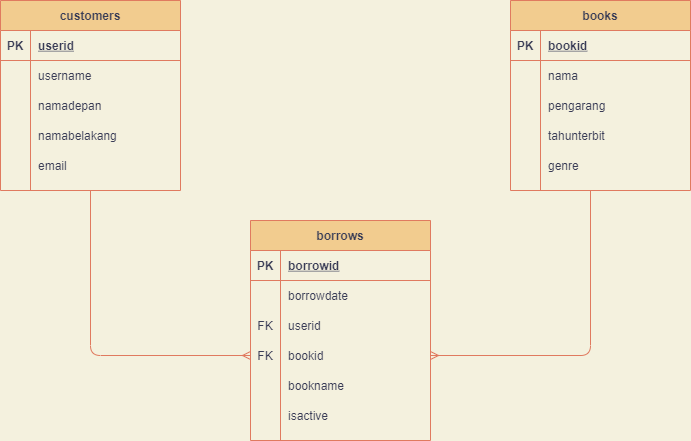

The diagram above was exported from draw.io. Its source (the exported page's mxGraphModel, read from the mxfile embedded in the PNG):
<mxGraphModel dx="868" dy="482" grid="1" gridSize="10" guides="1" tooltips="1" connect="1" arrows="1" fold="1" page="1" pageScale="1" pageWidth="850" pageHeight="1100" background="#F4F1DE" math="0" shadow="0">
  <root>
    <mxCell id="0" />
    <mxCell id="1" parent="0" />
    <mxCell id="wauet-J-JEdKkaPAGte9-1" value="books" style="shape=table;startSize=30;container=1;collapsible=1;childLayout=tableLayout;fixedRows=1;rowLines=0;fontStyle=1;align=center;resizeLast=1;fillColor=#F2CC8F;strokeColor=#E07A5F;fontColor=#393C56;" vertex="1" parent="1">
      <mxGeometry x="610" y="110" width="180" height="190" as="geometry" />
    </mxCell>
    <mxCell id="wauet-J-JEdKkaPAGte9-2" value="" style="shape=partialRectangle;collapsible=0;dropTarget=0;pointerEvents=0;fillColor=none;top=0;left=0;bottom=1;right=0;points=[[0,0.5],[1,0.5]];portConstraint=eastwest;strokeColor=#E07A5F;fontColor=#393C56;" vertex="1" parent="wauet-J-JEdKkaPAGte9-1">
      <mxGeometry y="30" width="180" height="30" as="geometry" />
    </mxCell>
    <mxCell id="wauet-J-JEdKkaPAGte9-3" value="PK" style="shape=partialRectangle;connectable=0;fillColor=none;top=0;left=0;bottom=0;right=0;fontStyle=1;overflow=hidden;strokeColor=#E07A5F;fontColor=#393C56;" vertex="1" parent="wauet-J-JEdKkaPAGte9-2">
      <mxGeometry width="30" height="30" as="geometry" />
    </mxCell>
    <mxCell id="wauet-J-JEdKkaPAGte9-4" value="bookid" style="shape=partialRectangle;connectable=0;fillColor=none;top=0;left=0;bottom=0;right=0;align=left;spacingLeft=6;fontStyle=5;overflow=hidden;strokeColor=#E07A5F;fontColor=#393C56;" vertex="1" parent="wauet-J-JEdKkaPAGte9-2">
      <mxGeometry x="30" width="150" height="30" as="geometry" />
    </mxCell>
    <mxCell id="wauet-J-JEdKkaPAGte9-5" value="" style="shape=partialRectangle;collapsible=0;dropTarget=0;pointerEvents=0;fillColor=none;top=0;left=0;bottom=0;right=0;points=[[0,0.5],[1,0.5]];portConstraint=eastwest;strokeColor=#E07A5F;fontColor=#393C56;" vertex="1" parent="wauet-J-JEdKkaPAGte9-1">
      <mxGeometry y="60" width="180" height="30" as="geometry" />
    </mxCell>
    <mxCell id="wauet-J-JEdKkaPAGte9-6" value="" style="shape=partialRectangle;connectable=0;fillColor=none;top=0;left=0;bottom=0;right=0;editable=1;overflow=hidden;strokeColor=#E07A5F;fontColor=#393C56;" vertex="1" parent="wauet-J-JEdKkaPAGte9-5">
      <mxGeometry width="30" height="30" as="geometry" />
    </mxCell>
    <mxCell id="wauet-J-JEdKkaPAGte9-7" value="nama" style="shape=partialRectangle;connectable=0;fillColor=none;top=0;left=0;bottom=0;right=0;align=left;spacingLeft=6;overflow=hidden;strokeColor=#E07A5F;fontColor=#393C56;" vertex="1" parent="wauet-J-JEdKkaPAGte9-5">
      <mxGeometry x="30" width="150" height="30" as="geometry" />
    </mxCell>
    <mxCell id="wauet-J-JEdKkaPAGte9-8" value="" style="shape=partialRectangle;collapsible=0;dropTarget=0;pointerEvents=0;fillColor=none;top=0;left=0;bottom=0;right=0;points=[[0,0.5],[1,0.5]];portConstraint=eastwest;strokeColor=#E07A5F;fontColor=#393C56;" vertex="1" parent="wauet-J-JEdKkaPAGte9-1">
      <mxGeometry y="90" width="180" height="30" as="geometry" />
    </mxCell>
    <mxCell id="wauet-J-JEdKkaPAGte9-9" value="" style="shape=partialRectangle;connectable=0;fillColor=none;top=0;left=0;bottom=0;right=0;editable=1;overflow=hidden;strokeColor=#E07A5F;fontColor=#393C56;" vertex="1" parent="wauet-J-JEdKkaPAGte9-8">
      <mxGeometry width="30" height="30" as="geometry" />
    </mxCell>
    <mxCell id="wauet-J-JEdKkaPAGte9-10" value="pengarang" style="shape=partialRectangle;connectable=0;fillColor=none;top=0;left=0;bottom=0;right=0;align=left;spacingLeft=6;overflow=hidden;strokeColor=#E07A5F;fontColor=#393C56;" vertex="1" parent="wauet-J-JEdKkaPAGte9-8">
      <mxGeometry x="30" width="150" height="30" as="geometry" />
    </mxCell>
    <mxCell id="wauet-J-JEdKkaPAGte9-11" value="" style="shape=partialRectangle;collapsible=0;dropTarget=0;pointerEvents=0;fillColor=none;top=0;left=0;bottom=0;right=0;points=[[0,0.5],[1,0.5]];portConstraint=eastwest;strokeColor=#E07A5F;fontColor=#393C56;" vertex="1" parent="wauet-J-JEdKkaPAGte9-1">
      <mxGeometry y="120" width="180" height="30" as="geometry" />
    </mxCell>
    <mxCell id="wauet-J-JEdKkaPAGte9-12" value="" style="shape=partialRectangle;connectable=0;fillColor=none;top=0;left=0;bottom=0;right=0;editable=1;overflow=hidden;strokeColor=#E07A5F;fontColor=#393C56;" vertex="1" parent="wauet-J-JEdKkaPAGte9-11">
      <mxGeometry width="30" height="30" as="geometry" />
    </mxCell>
    <mxCell id="wauet-J-JEdKkaPAGte9-13" value="tahunterbit" style="shape=partialRectangle;connectable=0;fillColor=none;top=0;left=0;bottom=0;right=0;align=left;spacingLeft=6;overflow=hidden;strokeColor=#E07A5F;fontColor=#393C56;" vertex="1" parent="wauet-J-JEdKkaPAGte9-11">
      <mxGeometry x="30" width="150" height="30" as="geometry" />
    </mxCell>
    <mxCell id="wauet-J-JEdKkaPAGte9-14" value="borrows" style="shape=table;startSize=30;container=1;collapsible=1;childLayout=tableLayout;fixedRows=1;rowLines=0;fontStyle=1;align=center;resizeLast=1;fillColor=#F2CC8F;strokeColor=#E07A5F;fontColor=#393C56;" vertex="1" parent="1">
      <mxGeometry x="350" y="330" width="180" height="220" as="geometry" />
    </mxCell>
    <mxCell id="wauet-J-JEdKkaPAGte9-15" value="" style="shape=partialRectangle;collapsible=0;dropTarget=0;pointerEvents=0;fillColor=none;top=0;left=0;bottom=1;right=0;points=[[0,0.5],[1,0.5]];portConstraint=eastwest;strokeColor=#E07A5F;fontColor=#393C56;" vertex="1" parent="wauet-J-JEdKkaPAGte9-14">
      <mxGeometry y="30" width="180" height="30" as="geometry" />
    </mxCell>
    <mxCell id="wauet-J-JEdKkaPAGte9-16" value="PK" style="shape=partialRectangle;connectable=0;fillColor=none;top=0;left=0;bottom=0;right=0;fontStyle=1;overflow=hidden;strokeColor=#E07A5F;fontColor=#393C56;" vertex="1" parent="wauet-J-JEdKkaPAGte9-15">
      <mxGeometry width="30" height="30" as="geometry" />
    </mxCell>
    <mxCell id="wauet-J-JEdKkaPAGte9-17" value="borrowid" style="shape=partialRectangle;connectable=0;fillColor=none;top=0;left=0;bottom=0;right=0;align=left;spacingLeft=6;fontStyle=5;overflow=hidden;strokeColor=#E07A5F;fontColor=#393C56;" vertex="1" parent="wauet-J-JEdKkaPAGte9-15">
      <mxGeometry x="30" width="150" height="30" as="geometry" />
    </mxCell>
    <mxCell id="wauet-J-JEdKkaPAGte9-18" value="" style="shape=partialRectangle;collapsible=0;dropTarget=0;pointerEvents=0;fillColor=none;top=0;left=0;bottom=0;right=0;points=[[0,0.5],[1,0.5]];portConstraint=eastwest;strokeColor=#E07A5F;fontColor=#393C56;" vertex="1" parent="wauet-J-JEdKkaPAGte9-14">
      <mxGeometry y="60" width="180" height="30" as="geometry" />
    </mxCell>
    <mxCell id="wauet-J-JEdKkaPAGte9-19" value="" style="shape=partialRectangle;connectable=0;fillColor=none;top=0;left=0;bottom=0;right=0;editable=1;overflow=hidden;strokeColor=#E07A5F;fontColor=#393C56;" vertex="1" parent="wauet-J-JEdKkaPAGte9-18">
      <mxGeometry width="30" height="30" as="geometry" />
    </mxCell>
    <mxCell id="wauet-J-JEdKkaPAGte9-20" value="borrowdate" style="shape=partialRectangle;connectable=0;fillColor=none;top=0;left=0;bottom=0;right=0;align=left;spacingLeft=6;overflow=hidden;strokeColor=#E07A5F;fontColor=#393C56;" vertex="1" parent="wauet-J-JEdKkaPAGte9-18">
      <mxGeometry x="30" width="150" height="30" as="geometry" />
    </mxCell>
    <mxCell id="wauet-J-JEdKkaPAGte9-21" value="" style="shape=partialRectangle;collapsible=0;dropTarget=0;pointerEvents=0;fillColor=none;top=0;left=0;bottom=0;right=0;points=[[0,0.5],[1,0.5]];portConstraint=eastwest;strokeColor=#E07A5F;fontColor=#393C56;" vertex="1" parent="wauet-J-JEdKkaPAGte9-14">
      <mxGeometry y="90" width="180" height="30" as="geometry" />
    </mxCell>
    <mxCell id="wauet-J-JEdKkaPAGte9-22" value="FK" style="shape=partialRectangle;connectable=0;fillColor=none;top=0;left=0;bottom=0;right=0;editable=1;overflow=hidden;strokeColor=#E07A5F;fontColor=#393C56;" vertex="1" parent="wauet-J-JEdKkaPAGte9-21">
      <mxGeometry width="30" height="30" as="geometry" />
    </mxCell>
    <mxCell id="wauet-J-JEdKkaPAGte9-23" value="userid" style="shape=partialRectangle;connectable=0;fillColor=none;top=0;left=0;bottom=0;right=0;align=left;spacingLeft=6;overflow=hidden;strokeColor=#E07A5F;fontColor=#393C56;" vertex="1" parent="wauet-J-JEdKkaPAGte9-21">
      <mxGeometry x="30" width="150" height="30" as="geometry" />
    </mxCell>
    <mxCell id="wauet-J-JEdKkaPAGte9-24" value="" style="shape=partialRectangle;collapsible=0;dropTarget=0;pointerEvents=0;fillColor=none;top=0;left=0;bottom=0;right=0;points=[[0,0.5],[1,0.5]];portConstraint=eastwest;strokeColor=#E07A5F;fontColor=#393C56;" vertex="1" parent="wauet-J-JEdKkaPAGte9-14">
      <mxGeometry y="120" width="180" height="30" as="geometry" />
    </mxCell>
    <mxCell id="wauet-J-JEdKkaPAGte9-25" value="FK" style="shape=partialRectangle;connectable=0;fillColor=none;top=0;left=0;bottom=0;right=0;editable=1;overflow=hidden;strokeColor=#E07A5F;fontColor=#393C56;" vertex="1" parent="wauet-J-JEdKkaPAGte9-24">
      <mxGeometry width="30" height="30" as="geometry" />
    </mxCell>
    <mxCell id="wauet-J-JEdKkaPAGte9-26" value="bookid" style="shape=partialRectangle;connectable=0;fillColor=none;top=0;left=0;bottom=0;right=0;align=left;spacingLeft=6;overflow=hidden;strokeColor=#E07A5F;fontColor=#393C56;" vertex="1" parent="wauet-J-JEdKkaPAGte9-24">
      <mxGeometry x="30" width="150" height="30" as="geometry" />
    </mxCell>
    <mxCell id="wauet-J-JEdKkaPAGte9-27" value="customers" style="shape=table;startSize=30;container=1;collapsible=1;childLayout=tableLayout;fixedRows=1;rowLines=0;fontStyle=1;align=center;resizeLast=1;fillColor=#F2CC8F;strokeColor=#E07A5F;fontColor=#393C56;" vertex="1" parent="1">
      <mxGeometry x="100" y="110" width="180" height="190" as="geometry" />
    </mxCell>
    <mxCell id="wauet-J-JEdKkaPAGte9-28" value="" style="shape=partialRectangle;collapsible=0;dropTarget=0;pointerEvents=0;fillColor=none;top=0;left=0;bottom=1;right=0;points=[[0,0.5],[1,0.5]];portConstraint=eastwest;strokeColor=#E07A5F;fontColor=#393C56;" vertex="1" parent="wauet-J-JEdKkaPAGte9-27">
      <mxGeometry y="30" width="180" height="30" as="geometry" />
    </mxCell>
    <mxCell id="wauet-J-JEdKkaPAGte9-29" value="PK" style="shape=partialRectangle;connectable=0;fillColor=none;top=0;left=0;bottom=0;right=0;fontStyle=1;overflow=hidden;strokeColor=#E07A5F;fontColor=#393C56;" vertex="1" parent="wauet-J-JEdKkaPAGte9-28">
      <mxGeometry width="30" height="30" as="geometry" />
    </mxCell>
    <mxCell id="wauet-J-JEdKkaPAGte9-30" value="userid" style="shape=partialRectangle;connectable=0;fillColor=none;top=0;left=0;bottom=0;right=0;align=left;spacingLeft=6;fontStyle=5;overflow=hidden;strokeColor=#E07A5F;fontColor=#393C56;" vertex="1" parent="wauet-J-JEdKkaPAGte9-28">
      <mxGeometry x="30" width="150" height="30" as="geometry" />
    </mxCell>
    <mxCell id="wauet-J-JEdKkaPAGte9-31" value="" style="shape=partialRectangle;collapsible=0;dropTarget=0;pointerEvents=0;fillColor=none;top=0;left=0;bottom=0;right=0;points=[[0,0.5],[1,0.5]];portConstraint=eastwest;strokeColor=#E07A5F;fontColor=#393C56;" vertex="1" parent="wauet-J-JEdKkaPAGte9-27">
      <mxGeometry y="60" width="180" height="30" as="geometry" />
    </mxCell>
    <mxCell id="wauet-J-JEdKkaPAGte9-32" value="" style="shape=partialRectangle;connectable=0;fillColor=none;top=0;left=0;bottom=0;right=0;editable=1;overflow=hidden;strokeColor=#E07A5F;fontColor=#393C56;" vertex="1" parent="wauet-J-JEdKkaPAGte9-31">
      <mxGeometry width="30" height="30" as="geometry" />
    </mxCell>
    <mxCell id="wauet-J-JEdKkaPAGte9-33" value="username" style="shape=partialRectangle;connectable=0;fillColor=none;top=0;left=0;bottom=0;right=0;align=left;spacingLeft=6;overflow=hidden;strokeColor=#E07A5F;fontColor=#393C56;" vertex="1" parent="wauet-J-JEdKkaPAGte9-31">
      <mxGeometry x="30" width="150" height="30" as="geometry" />
    </mxCell>
    <mxCell id="wauet-J-JEdKkaPAGte9-34" value="" style="shape=partialRectangle;collapsible=0;dropTarget=0;pointerEvents=0;fillColor=none;top=0;left=0;bottom=0;right=0;points=[[0,0.5],[1,0.5]];portConstraint=eastwest;strokeColor=#E07A5F;fontColor=#393C56;" vertex="1" parent="wauet-J-JEdKkaPAGte9-27">
      <mxGeometry y="90" width="180" height="30" as="geometry" />
    </mxCell>
    <mxCell id="wauet-J-JEdKkaPAGte9-35" value="" style="shape=partialRectangle;connectable=0;fillColor=none;top=0;left=0;bottom=0;right=0;editable=1;overflow=hidden;strokeColor=#E07A5F;fontColor=#393C56;" vertex="1" parent="wauet-J-JEdKkaPAGte9-34">
      <mxGeometry width="30" height="30" as="geometry" />
    </mxCell>
    <mxCell id="wauet-J-JEdKkaPAGte9-36" value="namadepan" style="shape=partialRectangle;connectable=0;fillColor=none;top=0;left=0;bottom=0;right=0;align=left;spacingLeft=6;overflow=hidden;strokeColor=#E07A5F;fontColor=#393C56;" vertex="1" parent="wauet-J-JEdKkaPAGte9-34">
      <mxGeometry x="30" width="150" height="30" as="geometry" />
    </mxCell>
    <mxCell id="wauet-J-JEdKkaPAGte9-37" value="" style="shape=partialRectangle;collapsible=0;dropTarget=0;pointerEvents=0;fillColor=none;top=0;left=0;bottom=0;right=0;points=[[0,0.5],[1,0.5]];portConstraint=eastwest;strokeColor=#E07A5F;fontColor=#393C56;" vertex="1" parent="wauet-J-JEdKkaPAGte9-27">
      <mxGeometry y="120" width="180" height="30" as="geometry" />
    </mxCell>
    <mxCell id="wauet-J-JEdKkaPAGte9-38" value="" style="shape=partialRectangle;connectable=0;fillColor=none;top=0;left=0;bottom=0;right=0;editable=1;overflow=hidden;strokeColor=#E07A5F;fontColor=#393C56;" vertex="1" parent="wauet-J-JEdKkaPAGte9-37">
      <mxGeometry width="30" height="30" as="geometry" />
    </mxCell>
    <mxCell id="wauet-J-JEdKkaPAGte9-39" value="namabelakang" style="shape=partialRectangle;connectable=0;fillColor=none;top=0;left=0;bottom=0;right=0;align=left;spacingLeft=6;overflow=hidden;strokeColor=#E07A5F;fontColor=#393C56;" vertex="1" parent="wauet-J-JEdKkaPAGte9-37">
      <mxGeometry x="30" width="150" height="30" as="geometry" />
    </mxCell>
    <mxCell id="wauet-J-JEdKkaPAGte9-42" value="email" style="shape=partialRectangle;connectable=0;fillColor=none;top=0;left=0;bottom=0;right=0;align=left;spacingLeft=6;overflow=hidden;strokeColor=#E07A5F;fontColor=#393C56;" vertex="1" parent="1">
      <mxGeometry x="130" y="260" width="150" height="30" as="geometry" />
    </mxCell>
    <mxCell id="wauet-J-JEdKkaPAGte9-43" value="genre" style="shape=partialRectangle;connectable=0;fillColor=none;top=0;left=0;bottom=0;right=0;align=left;spacingLeft=6;overflow=hidden;strokeColor=#E07A5F;fontColor=#393C56;" vertex="1" parent="1">
      <mxGeometry x="640" y="260" width="150" height="30" as="geometry" />
    </mxCell>
    <mxCell id="wauet-J-JEdKkaPAGte9-44" value="bookname" style="shape=partialRectangle;connectable=0;fillColor=none;top=0;left=0;bottom=0;right=0;align=left;spacingLeft=6;overflow=hidden;strokeColor=#E07A5F;fontColor=#393C56;" vertex="1" parent="1">
      <mxGeometry x="380" y="480" width="150" height="30" as="geometry" />
    </mxCell>
    <mxCell id="wauet-J-JEdKkaPAGte9-45" value="isactive" style="shape=partialRectangle;connectable=0;fillColor=none;top=0;left=0;bottom=0;right=0;align=left;spacingLeft=6;overflow=hidden;strokeColor=#E07A5F;fontColor=#393C56;" vertex="1" parent="1">
      <mxGeometry x="380" y="510" width="150" height="30" as="geometry" />
    </mxCell>
    <mxCell id="wauet-J-JEdKkaPAGte9-47" value="" style="fontSize=12;html=1;endArrow=ERmany;entryX=1;entryY=0.5;entryDx=0;entryDy=0;edgeStyle=orthogonalEdgeStyle;labelBackgroundColor=#F4F1DE;strokeColor=#E07A5F;fontColor=#393C56;" edge="1" parent="1" target="wauet-J-JEdKkaPAGte9-24">
      <mxGeometry width="100" height="100" relative="1" as="geometry">
        <mxPoint x="690" y="300" as="sourcePoint" />
        <mxPoint x="640" y="520" as="targetPoint" />
      </mxGeometry>
    </mxCell>
    <mxCell id="wauet-J-JEdKkaPAGte9-48" value="" style="fontSize=12;html=1;endArrow=ERmany;entryX=0;entryY=0.5;entryDx=0;entryDy=0;edgeStyle=orthogonalEdgeStyle;exitX=0.5;exitY=1;exitDx=0;exitDy=0;labelBackgroundColor=#F4F1DE;strokeColor=#E07A5F;fontColor=#393C56;" edge="1" parent="1" source="wauet-J-JEdKkaPAGte9-27" target="wauet-J-JEdKkaPAGte9-24">
      <mxGeometry width="100" height="100" relative="1" as="geometry">
        <mxPoint x="190" y="330" as="sourcePoint" />
        <mxPoint x="260" y="480" as="targetPoint" />
      </mxGeometry>
    </mxCell>
  </root>
</mxGraphModel>